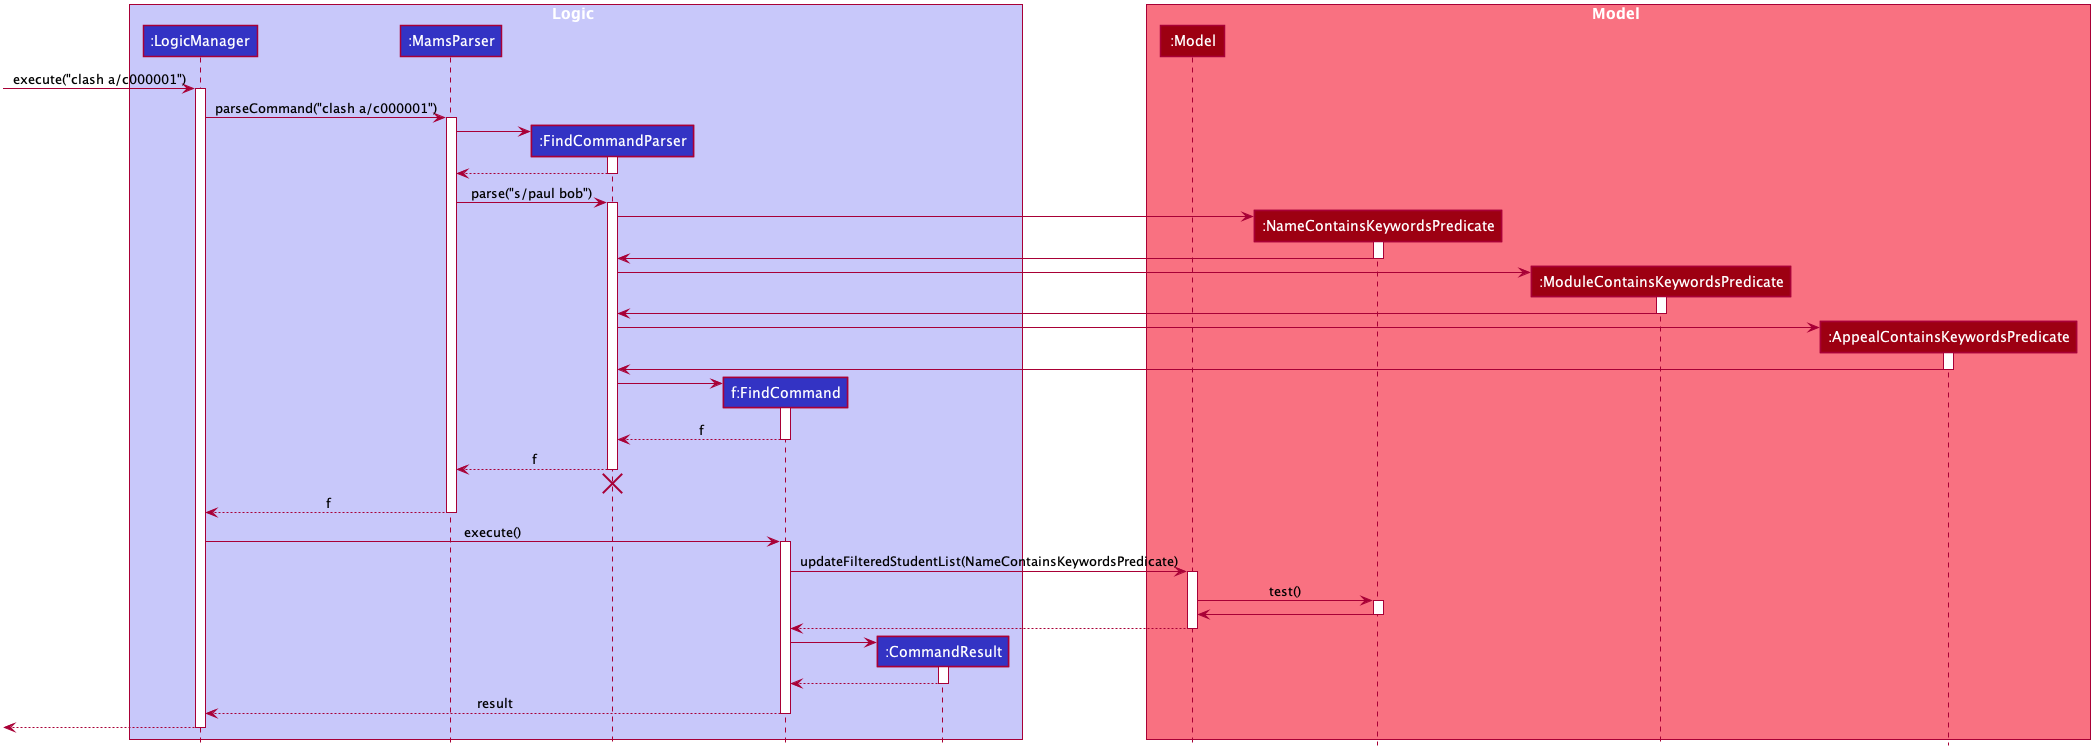

The diagram above was rendered by PlantUML. Its source (embedded in the PNG):
@startuml








skinparam BackgroundColor #FFFFFFF

skinparam Shadowing false

skinparam Class {
    FontColor #FFFFFF
    BorderThickness 1
    BorderColor #FFFFFF
    StereotypeFontColor #FFFFFF
    FontName Arial
}

skinparam Actor {
    BorderColor #000000
    Color #000000
    FontName Arial
}

skinparam Sequence {
    MessageAlign center
    BoxFontSize 15
    BoxPadding 0
    BoxFontColor #FFFFFF
    FontName Arial
}

skinparam Participant {
    FontColor #FFFFFFF
    Padding 20
}

skinparam MinClassWidth 50
skinparam ParticipantPadding 10
skinparam Shadowing false
skinparam DefaultTextAlignment center
skinparam packageStyle Rectangle

hide footbox
hide members
hide circle

box Logic #C8C8FA
participant ":LogicManager" as LogicManager #3333C4
participant ":MamsParser" as MamsParser #3333C4
participant ":FindCommandParser" as FindCommandParser #3333C4
participant "f:FindCommand" as FindCommand #3333C4
participant ":CommandResult" as CommandResult #3333C4
end box

box Model #F97181
participant ":Model" as Model #9D0012
participant ":NameContainsKeywordsPredicate" as NameContainsKeywordsPredicate #9D0012
participant ":ModuleContainsKeywordsPredicate" as ModuleContainsKeywordsPredicate #9D0012
participant ":AppealContainsKeywordsPredicate" as AppealContainsKeywordsPredicate #9D0012
end box

[-> LogicManager : execute("clash a/c000001")
activate LogicManager

LogicManager -> MamsParser : parseCommand("clash a/c000001")
activate MamsParser

create FindCommandParser
MamsParser -> FindCommandParser
activate FindCommandParser

FindCommandParser --> MamsParser
deactivate FindCommandParser

MamsParser -> FindCommandParser : parse("s/paul bob")
activate FindCommandParser

create NameContainsKeywordsPredicate
FindCommandParser -> NameContainsKeywordsPredicate
activate NameContainsKeywordsPredicate

NameContainsKeywordsPredicate -> FindCommandParser
deactivate

create ModuleContainsKeywordsPredicate
FindCommandParser -> ModuleContainsKeywordsPredicate
activate ModuleContainsKeywordsPredicate

ModuleContainsKeywordsPredicate -> FindCommandParser
deactivate

create AppealContainsKeywordsPredicate
FindCommandParser -> AppealContainsKeywordsPredicate
activate AppealContainsKeywordsPredicate

AppealContainsKeywordsPredicate -> FindCommandParser
deactivate

create FindCommand
FindCommandParser -> FindCommand
activate FindCommand

FindCommand --> FindCommandParser : f
deactivate FindCommand

FindCommandParser --> MamsParser : f
deactivate FindCommandParser
FindCommandParser -[hidden]-> MamsParser
destroy FindCommandParser

MamsParser --> LogicManager : f
deactivate MamsParser

LogicManager -> FindCommand : execute()
activate FindCommand

FindCommand -> Model : updateFilteredStudentList(NameContainsKeywordsPredicate)
activate Model

Model -> NameContainsKeywordsPredicate : test()
activate NameContainsKeywordsPredicate

NameContainsKeywordsPredicate -> Model
deactivate

Model --> FindCommand
deactivate Model

create CommandResult
FindCommand -> CommandResult
activate CommandResult

CommandResult --> FindCommand
deactivate CommandResult

FindCommand --> LogicManager : result
deactivate FindCommand

[<--LogicManager
deactivate LogicManager
@enduml